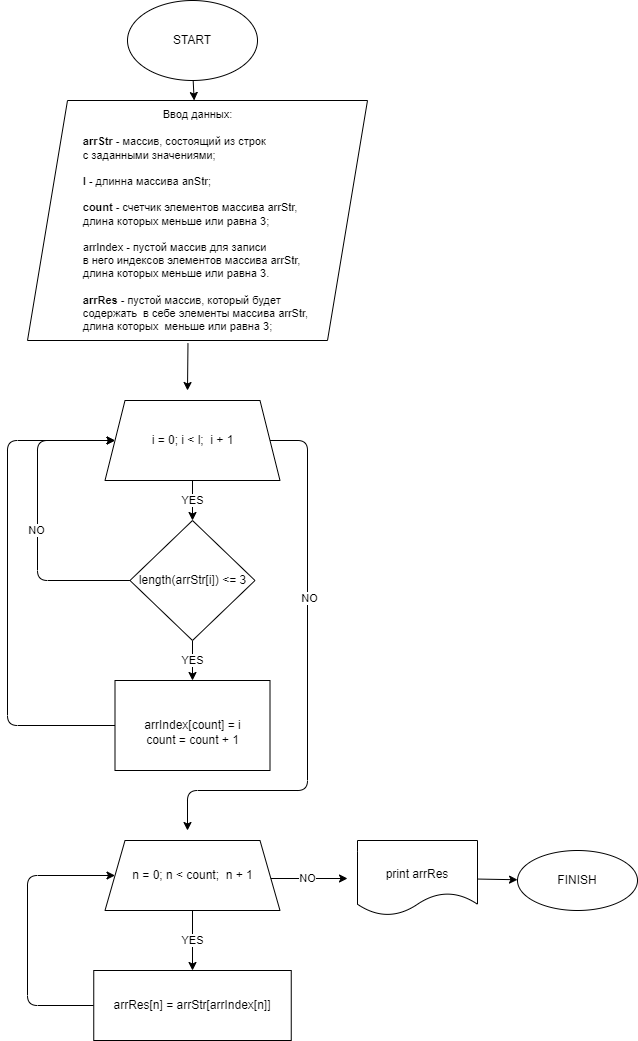

The diagram above was exported from draw.io. Its source (the exported page's mxGraphModel, read from the mxfile embedded in the PNG):
<mxGraphModel dx="1041" dy="380" grid="1" gridSize="10" guides="1" tooltips="1" connect="1" arrows="1" fold="1" page="1" pageScale="1" pageWidth="827" pageHeight="1169" math="0" shadow="0">
  <root>
    <mxCell id="0" />
    <mxCell id="1" parent="0" />
    <mxCell id="4" value="" style="edgeStyle=none;html=1;" edge="1" parent="1" source="2" target="3">
      <mxGeometry relative="1" as="geometry" />
    </mxCell>
    <mxCell id="2" value="START" style="ellipse;whiteSpace=wrap;html=1;" vertex="1" parent="1">
      <mxGeometry x="300" y="10" width="130" height="80" as="geometry" />
    </mxCell>
    <mxCell id="6" value="" style="edgeStyle=none;html=1;" edge="1" parent="1" source="3">
      <mxGeometry relative="1" as="geometry">
        <mxPoint x="365" y="350" as="targetPoint" />
      </mxGeometry>
    </mxCell>
    <mxCell id="27" style="edgeStyle=none;html=1;fontSize=11;exitX=0.472;exitY=1.011;exitDx=0;exitDy=0;exitPerimeter=0;" edge="1" parent="1" source="3">
      <mxGeometry relative="1" as="geometry">
        <mxPoint x="360" y="400" as="targetPoint" />
        <mxPoint x="360" y="360" as="sourcePoint" />
      </mxGeometry>
    </mxCell>
    <mxCell id="3" value="&lt;blockquote style=&quot;margin: 0px 0px 0px 40px ; border: none ; padding: 0px ; font-size: 11px&quot;&gt;&lt;blockquote style=&quot;text-align: left ; margin: 0px 0px 0px 40px ; border: none ; padding: 0px&quot;&gt;&lt;font style=&quot;font-size: 11px&quot;&gt;Ввод данных:&lt;/font&gt;&lt;/blockquote&gt;&lt;/blockquote&gt;&lt;font style=&quot;font-size: 11px&quot;&gt;&lt;br&gt;&lt;/font&gt;&lt;div style=&quot;text-align: left ; font-size: 11px&quot;&gt;&lt;font style=&quot;font-size: 11px&quot;&gt;&lt;span&gt;&#09;&lt;/span&gt;&lt;b&gt;arrStr&lt;/b&gt; - массив, состоящий из&amp;nbsp;строк&amp;nbsp;&lt;/font&gt;&lt;/div&gt;&lt;div style=&quot;text-align: left ; font-size: 11px&quot;&gt;&lt;font style=&quot;font-size: 11px&quot;&gt;&lt;span&gt;&lt;span&gt;&#09;&lt;/span&gt;с &lt;/span&gt;&lt;span&gt;заданными значениями;&lt;/span&gt;&lt;/font&gt;&lt;/div&gt;&lt;div style=&quot;text-align: left ; font-size: 11px&quot;&gt;&lt;span&gt;&lt;font style=&quot;font-size: 11px&quot;&gt;&lt;span&gt;&#09;&lt;/span&gt;&lt;br&gt;&lt;/font&gt;&lt;/span&gt;&lt;/div&gt;&lt;div style=&quot;text-align: left ; font-size: 11px&quot;&gt;&lt;font style=&quot;font-size: 11px&quot;&gt;&lt;span&gt;&#09;&lt;/span&gt;&lt;b&gt;l &lt;/b&gt;- длинна массива anStr;&lt;/font&gt;&lt;/div&gt;&lt;div style=&quot;text-align: left ; font-size: 11px&quot;&gt;&lt;font style=&quot;font-size: 11px&quot;&gt;&lt;br&gt;&lt;/font&gt;&lt;/div&gt;&lt;div style=&quot;text-align: left ; font-size: 11px&quot;&gt;&lt;font style=&quot;font-size: 11px&quot;&gt;&lt;span&gt;&#09;&lt;/span&gt;&lt;b&gt;count&lt;/b&gt; - счетчик элементов массива arrStr,&amp;nbsp;&lt;/font&gt;&lt;/div&gt;&lt;div style=&quot;text-align: left ; font-size: 11px&quot;&gt;&lt;font style=&quot;font-size: 11px&quot;&gt;&lt;span&gt;&#09;&lt;/span&gt;длина которых меньше или равна 3;&lt;br&gt;&lt;/font&gt;&lt;/div&gt;&lt;div style=&quot;text-align: left ; font-size: 11px&quot;&gt;&lt;font style=&quot;font-size: 11px&quot;&gt;&lt;br&gt;&lt;/font&gt;&lt;/div&gt;&lt;div style=&quot;text-align: left ; font-size: 11px&quot;&gt;&lt;font style=&quot;font-size: 11px&quot;&gt;&lt;span&gt;&#09;&lt;/span&gt;arrIndex - пустой массив для записи&amp;nbsp;&lt;/font&gt;&lt;/div&gt;&lt;div style=&quot;text-align: left ; font-size: 11px&quot;&gt;&lt;font style=&quot;font-size: 11px&quot;&gt;&lt;span&gt;&#09;&lt;/span&gt;в него индексов элементов &lt;span&gt;&#09;&lt;/span&gt;массива arrStr,&amp;nbsp;&lt;/font&gt;&lt;/div&gt;&lt;div style=&quot;text-align: left ; font-size: 11px&quot;&gt;&lt;font style=&quot;font-size: 11px&quot;&gt;&lt;span&gt;&#09;&lt;/span&gt;длина которых меньше или равна 3.&lt;/font&gt;&lt;br&gt;&lt;/div&gt;&lt;div style=&quot;text-align: left ; font-size: 11px&quot;&gt;&lt;font style=&quot;font-size: 11px&quot;&gt;&lt;br&gt;&lt;/font&gt;&lt;/div&gt;&lt;div style=&quot;text-align: left ; font-size: 11px&quot;&gt;&lt;font style=&quot;font-size: 11px&quot;&gt;&lt;b&gt;arrRes&amp;nbsp;&lt;/b&gt;- пустой массив, который будет&amp;nbsp;&lt;/font&gt;&lt;/div&gt;&lt;div style=&quot;text-align: left ; font-size: 11px&quot;&gt;&lt;font style=&quot;font-size: 11px&quot;&gt;содержать&amp;nbsp;&lt;span&gt;&#09;&lt;/span&gt;в себе&amp;nbsp;&lt;/font&gt;&lt;span&gt;элементы массива arrStr,&amp;nbsp;&lt;/span&gt;&lt;/div&gt;&lt;div style=&quot;text-align: left ; font-size: 11px&quot;&gt;&lt;font style=&quot;font-size: 11px&quot;&gt;длина которых&amp;nbsp;&lt;span&gt;&#09;&lt;/span&gt;меньше или равна 3;&lt;br&gt;&lt;/font&gt;&lt;/div&gt;" style="shape=parallelogram;perimeter=parallelogramPerimeter;whiteSpace=wrap;html=1;fixedSize=1;size=40;" vertex="1" parent="1">
      <mxGeometry x="200" y="110" width="340" height="240" as="geometry" />
    </mxCell>
    <mxCell id="14" value="YES" style="edgeStyle=none;html=1;" edge="1" parent="1" source="11" target="13">
      <mxGeometry relative="1" as="geometry" />
    </mxCell>
    <mxCell id="28" style="edgeStyle=none;html=1;fontSize=11;exitX=1;exitY=0.5;exitDx=0;exitDy=0;startArrow=none;" edge="1" parent="1" source="11">
      <mxGeometry relative="1" as="geometry">
        <mxPoint x="360" y="840" as="targetPoint" />
        <Array as="points">
          <mxPoint x="480" y="450" />
          <mxPoint x="480" y="800" />
          <mxPoint x="360" y="800" />
        </Array>
      </mxGeometry>
    </mxCell>
    <mxCell id="41" value="NO" style="edgeLabel;html=1;align=center;verticalAlign=middle;resizable=0;points=[];fontSize=11;" vertex="1" connectable="0" parent="28">
      <mxGeometry x="-0.2882" y="1" relative="1" as="geometry">
        <mxPoint as="offset" />
      </mxGeometry>
    </mxCell>
    <mxCell id="11" value="&lt;span&gt;i = 0; i &amp;lt; l;&amp;nbsp; i + 1&lt;/span&gt;" style="shape=trapezoid;perimeter=trapezoidPerimeter;whiteSpace=wrap;html=1;fixedSize=1;" vertex="1" parent="1">
      <mxGeometry x="277.5" y="410" width="175" height="80" as="geometry" />
    </mxCell>
    <mxCell id="16" value="YES" style="edgeStyle=none;html=1;" edge="1" parent="1" source="13" target="15">
      <mxGeometry relative="1" as="geometry" />
    </mxCell>
    <mxCell id="18" style="edgeStyle=none;html=1;exitX=0;exitY=0.5;exitDx=0;exitDy=0;entryX=0;entryY=0.5;entryDx=0;entryDy=0;" edge="1" parent="1" source="13" target="11">
      <mxGeometry relative="1" as="geometry">
        <mxPoint x="180" y="590" as="targetPoint" />
        <Array as="points">
          <mxPoint x="210" y="590" />
          <mxPoint x="210" y="450" />
        </Array>
      </mxGeometry>
    </mxCell>
    <mxCell id="42" value="NO" style="edgeLabel;html=1;align=center;verticalAlign=middle;resizable=0;points=[];fontSize=11;" vertex="1" connectable="0" parent="18">
      <mxGeometry x="-0.0796" y="2" relative="1" as="geometry">
        <mxPoint as="offset" />
      </mxGeometry>
    </mxCell>
    <mxCell id="13" value="&lt;span&gt;length(arrStr[i]) &amp;lt;= 3&lt;/span&gt;" style="rhombus;whiteSpace=wrap;html=1;" vertex="1" parent="1">
      <mxGeometry x="302.5" y="530" width="125" height="120" as="geometry" />
    </mxCell>
    <mxCell id="17" style="edgeStyle=none;html=1;entryX=0;entryY=0.5;entryDx=0;entryDy=0;" edge="1" parent="1" source="15" target="11">
      <mxGeometry relative="1" as="geometry">
        <Array as="points">
          <mxPoint x="180" y="735" />
          <mxPoint x="180" y="450" />
        </Array>
      </mxGeometry>
    </mxCell>
    <mxCell id="15" value="&lt;br&gt;arrIndex[count] = i&lt;br&gt;count = count + 1&lt;br&gt;" style="whiteSpace=wrap;html=1;" vertex="1" parent="1">
      <mxGeometry x="287.5" y="690" width="155" height="90" as="geometry" />
    </mxCell>
    <mxCell id="34" value="YES" style="edgeStyle=none;html=1;fontSize=11;" edge="1" parent="1" source="29" target="33">
      <mxGeometry relative="1" as="geometry" />
    </mxCell>
    <mxCell id="38" value="NO" style="edgeStyle=none;html=1;fontSize=11;" edge="1" parent="1">
      <mxGeometry relative="1" as="geometry">
        <mxPoint x="440" y="888" as="sourcePoint" />
        <mxPoint x="520" y="888" as="targetPoint" />
      </mxGeometry>
    </mxCell>
    <mxCell id="29" value="&lt;span&gt;n = 0; n &amp;lt; count;&amp;nbsp; n + 1&lt;/span&gt;" style="shape=trapezoid;perimeter=trapezoidPerimeter;whiteSpace=wrap;html=1;fixedSize=1;" vertex="1" parent="1">
      <mxGeometry x="277.5" y="850" width="175" height="70" as="geometry" />
    </mxCell>
    <mxCell id="35" style="edgeStyle=none;html=1;exitX=0;exitY=0.5;exitDx=0;exitDy=0;fontSize=11;" edge="1" parent="1" source="33" target="29">
      <mxGeometry relative="1" as="geometry">
        <mxPoint x="266" y="870" as="targetPoint" />
        <Array as="points">
          <mxPoint x="200" y="1015" />
          <mxPoint x="200" y="885" />
        </Array>
      </mxGeometry>
    </mxCell>
    <mxCell id="33" value="arrRes[n] = arrStr[arrIndex[n]]" style="whiteSpace=wrap;html=1;" vertex="1" parent="1">
      <mxGeometry x="266.25" y="980" width="197.5" height="70" as="geometry" />
    </mxCell>
    <mxCell id="40" value="" style="edgeStyle=none;html=1;fontSize=11;" edge="1" parent="1" source="37" target="39">
      <mxGeometry relative="1" as="geometry" />
    </mxCell>
    <mxCell id="37" value="&lt;br&gt;print arrRes" style="shape=document;whiteSpace=wrap;html=1;boundedLbl=1;" vertex="1" parent="1">
      <mxGeometry x="530" y="850" width="120" height="75" as="geometry" />
    </mxCell>
    <mxCell id="39" value="FINISH" style="ellipse;whiteSpace=wrap;html=1;" vertex="1" parent="1">
      <mxGeometry x="690" y="860" width="120" height="60" as="geometry" />
    </mxCell>
  </root>
</mxGraphModel>